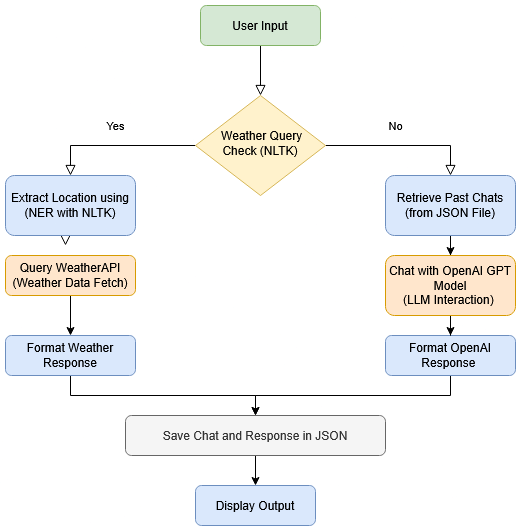

The diagram above was exported from draw.io. Its source (the exported page's mxGraphModel, read from the mxfile embedded in the PNG):
<mxGraphModel dx="1042" dy="935" grid="1" gridSize="10" guides="1" tooltips="1" connect="1" arrows="1" fold="1" page="0" pageScale="1" pageWidth="827" pageHeight="1169" background="#FFFFFF" math="0" shadow="0">
  <root>
    <mxCell id="WIyWlLk6GJQsqaUBKTNV-0" />
    <mxCell id="WIyWlLk6GJQsqaUBKTNV-1" parent="WIyWlLk6GJQsqaUBKTNV-0" />
    <mxCell id="WIyWlLk6GJQsqaUBKTNV-2" value="" style="rounded=0;html=1;jettySize=auto;orthogonalLoop=1;fontSize=11;endArrow=block;endFill=0;endSize=8;strokeWidth=1;shadow=0;labelBackgroundColor=none;edgeStyle=orthogonalEdgeStyle;" parent="WIyWlLk6GJQsqaUBKTNV-1" source="WIyWlLk6GJQsqaUBKTNV-3" target="WIyWlLk6GJQsqaUBKTNV-6" edge="1">
      <mxGeometry relative="1" as="geometry" />
    </mxCell>
    <mxCell id="WIyWlLk6GJQsqaUBKTNV-3" value="User Input" style="rounded=1;whiteSpace=wrap;html=1;fontSize=12;glass=0;strokeWidth=1;shadow=0;fillColor=#d5e8d4;strokeColor=#82b366;" parent="WIyWlLk6GJQsqaUBKTNV-1" vertex="1">
      <mxGeometry x="365" y="-10" width="120" height="40" as="geometry" />
    </mxCell>
    <mxCell id="WIyWlLk6GJQsqaUBKTNV-4" value="Yes" style="rounded=0;html=1;jettySize=auto;orthogonalLoop=1;fontSize=11;endArrow=block;endFill=0;endSize=8;strokeWidth=1;shadow=0;labelBackgroundColor=none;edgeStyle=orthogonalEdgeStyle;entryX=0.5;entryY=0;entryDx=0;entryDy=0;" parent="WIyWlLk6GJQsqaUBKTNV-1" source="WIyWlLk6GJQsqaUBKTNV-6" target="WIyWlLk6GJQsqaUBKTNV-12" edge="1">
      <mxGeometry x="0.0323" y="-20" relative="1" as="geometry">
        <mxPoint as="offset" />
        <mxPoint x="220" y="290" as="targetPoint" />
      </mxGeometry>
    </mxCell>
    <mxCell id="WIyWlLk6GJQsqaUBKTNV-5" value="No" style="edgeStyle=orthogonalEdgeStyle;rounded=0;html=1;jettySize=auto;orthogonalLoop=1;fontSize=11;endArrow=block;endFill=0;endSize=8;strokeWidth=1;shadow=0;labelBackgroundColor=none;entryX=0.5;entryY=0;entryDx=0;entryDy=0;" parent="WIyWlLk6GJQsqaUBKTNV-1" source="WIyWlLk6GJQsqaUBKTNV-6" target="WIyWlLk6GJQsqaUBKTNV-7" edge="1">
      <mxGeometry x="-0.0968" y="20" relative="1" as="geometry">
        <mxPoint as="offset" />
      </mxGeometry>
    </mxCell>
    <mxCell id="WIyWlLk6GJQsqaUBKTNV-6" value="&amp;nbsp;Weather Query Check (NLTK)" style="rhombus;whiteSpace=wrap;html=1;shadow=0;fontFamily=Helvetica;fontSize=12;align=center;strokeWidth=1;spacing=6;spacingTop=-4;fillColor=#fff2cc;strokeColor=#d6b656;" parent="WIyWlLk6GJQsqaUBKTNV-1" vertex="1">
      <mxGeometry x="360" y="80" width="130" height="100" as="geometry" />
    </mxCell>
    <mxCell id="S0jhkILh4hrQ8Z2AiSI7-11" value="" style="edgeStyle=orthogonalEdgeStyle;rounded=0;orthogonalLoop=1;jettySize=auto;html=1;" parent="WIyWlLk6GJQsqaUBKTNV-1" source="WIyWlLk6GJQsqaUBKTNV-7" target="S0jhkILh4hrQ8Z2AiSI7-1" edge="1">
      <mxGeometry relative="1" as="geometry" />
    </mxCell>
    <mxCell id="WIyWlLk6GJQsqaUBKTNV-7" value="&lt;div&gt;Retrieve Past Chats (from JSON File)&lt;/div&gt;" style="rounded=1;whiteSpace=wrap;html=1;fontSize=12;glass=0;strokeWidth=1;shadow=0;fillColor=#dae8fc;strokeColor=#6c8ebf;" parent="WIyWlLk6GJQsqaUBKTNV-1" vertex="1">
      <mxGeometry x="550" y="160" width="130" height="60" as="geometry" />
    </mxCell>
    <mxCell id="WIyWlLk6GJQsqaUBKTNV-8" value="" style="rounded=0;html=1;jettySize=auto;orthogonalLoop=1;fontSize=11;endArrow=block;endFill=0;endSize=8;strokeWidth=1;shadow=0;labelBackgroundColor=none;edgeStyle=orthogonalEdgeStyle;exitX=0.5;exitY=1;exitDx=0;exitDy=0;" parent="WIyWlLk6GJQsqaUBKTNV-1" source="WIyWlLk6GJQsqaUBKTNV-12" edge="1">
      <mxGeometry x="0.3333" y="20" relative="1" as="geometry">
        <mxPoint as="offset" />
        <mxPoint x="220" y="370" as="sourcePoint" />
        <mxPoint x="230.0000000000001" y="230" as="targetPoint" />
      </mxGeometry>
    </mxCell>
    <mxCell id="WIyWlLk6GJQsqaUBKTNV-12" value="Extract Location using (NER with NLTK)" style="rounded=1;whiteSpace=wrap;html=1;fontSize=12;glass=0;strokeWidth=1;shadow=0;fillColor=#dae8fc;strokeColor=#6c8ebf;" parent="WIyWlLk6GJQsqaUBKTNV-1" vertex="1">
      <mxGeometry x="170" y="160" width="130" height="60" as="geometry" />
    </mxCell>
    <mxCell id="IsRBv4bS8a39Z-Qss7HN-0" style="edgeStyle=orthogonalEdgeStyle;rounded=0;orthogonalLoop=1;jettySize=auto;html=1;entryX=0.5;entryY=0;entryDx=0;entryDy=0;" edge="1" parent="WIyWlLk6GJQsqaUBKTNV-1" source="S0jhkILh4hrQ8Z2AiSI7-0" target="S0jhkILh4hrQ8Z2AiSI7-5">
      <mxGeometry relative="1" as="geometry" />
    </mxCell>
    <mxCell id="S0jhkILh4hrQ8Z2AiSI7-0" value="Format OpenAI Response&amp;nbsp; " style="rounded=1;whiteSpace=wrap;html=1;fontSize=12;glass=0;strokeWidth=1;shadow=0;fillColor=#dae8fc;strokeColor=#6c8ebf;" parent="WIyWlLk6GJQsqaUBKTNV-1" vertex="1">
      <mxGeometry x="550" y="320" width="130" height="40" as="geometry" />
    </mxCell>
    <mxCell id="S0jhkILh4hrQ8Z2AiSI7-12" value="" style="edgeStyle=orthogonalEdgeStyle;rounded=0;orthogonalLoop=1;jettySize=auto;html=1;" parent="WIyWlLk6GJQsqaUBKTNV-1" source="S0jhkILh4hrQ8Z2AiSI7-1" target="S0jhkILh4hrQ8Z2AiSI7-0" edge="1">
      <mxGeometry relative="1" as="geometry" />
    </mxCell>
    <mxCell id="S0jhkILh4hrQ8Z2AiSI7-1" value="&lt;div&gt;Chat with OpenAI GPT Model &lt;br&gt;&lt;/div&gt;&lt;div&gt;(LLM Interaction)&amp;nbsp; &lt;br&gt;&lt;/div&gt;" style="rounded=1;whiteSpace=wrap;html=1;fontSize=12;glass=0;strokeWidth=1;shadow=0;fillColor=#ffe6cc;strokeColor=#d79b00;" parent="WIyWlLk6GJQsqaUBKTNV-1" vertex="1">
      <mxGeometry x="550" y="240" width="130" height="60" as="geometry" />
    </mxCell>
    <mxCell id="S0jhkILh4hrQ8Z2AiSI7-8" value="" style="edgeStyle=orthogonalEdgeStyle;rounded=0;orthogonalLoop=1;jettySize=auto;html=1;" parent="WIyWlLk6GJQsqaUBKTNV-1" source="S0jhkILh4hrQ8Z2AiSI7-4" target="S0jhkILh4hrQ8Z2AiSI7-6" edge="1">
      <mxGeometry relative="1" as="geometry" />
    </mxCell>
    <mxCell id="S0jhkILh4hrQ8Z2AiSI7-4" value="&lt;div&gt;Query WeatherAPI &lt;br&gt;&lt;/div&gt;&lt;div&gt;(Weather Data Fetch)&lt;/div&gt;" style="rounded=1;whiteSpace=wrap;html=1;fontSize=12;glass=0;strokeWidth=1;shadow=0;fillColor=#ffe6cc;strokeColor=#d79b00;" parent="WIyWlLk6GJQsqaUBKTNV-1" vertex="1">
      <mxGeometry x="170" y="240" width="130" height="40" as="geometry" />
    </mxCell>
    <mxCell id="S0jhkILh4hrQ8Z2AiSI7-10" value="" style="edgeStyle=orthogonalEdgeStyle;rounded=0;orthogonalLoop=1;jettySize=auto;html=1;" parent="WIyWlLk6GJQsqaUBKTNV-1" source="S0jhkILh4hrQ8Z2AiSI7-5" target="S0jhkILh4hrQ8Z2AiSI7-7" edge="1">
      <mxGeometry relative="1" as="geometry" />
    </mxCell>
    <mxCell id="S0jhkILh4hrQ8Z2AiSI7-5" value="Save Chat and Response in JSON" style="rounded=1;whiteSpace=wrap;html=1;fontSize=12;glass=0;strokeWidth=1;shadow=0;fillColor=#f5f5f5;strokeColor=#666666;fontColor=#333333;" parent="WIyWlLk6GJQsqaUBKTNV-1" vertex="1">
      <mxGeometry x="290" y="400" width="260" height="40" as="geometry" />
    </mxCell>
    <mxCell id="S0jhkILh4hrQ8Z2AiSI7-9" value="" style="edgeStyle=orthogonalEdgeStyle;rounded=0;orthogonalLoop=1;jettySize=auto;html=1;" parent="WIyWlLk6GJQsqaUBKTNV-1" source="S0jhkILh4hrQ8Z2AiSI7-6" target="S0jhkILh4hrQ8Z2AiSI7-5" edge="1">
      <mxGeometry relative="1" as="geometry" />
    </mxCell>
    <mxCell id="S0jhkILh4hrQ8Z2AiSI7-6" value="Format Weather Response" style="rounded=1;whiteSpace=wrap;html=1;fontSize=12;glass=0;strokeWidth=1;shadow=0;fillColor=#dae8fc;strokeColor=#6c8ebf;" parent="WIyWlLk6GJQsqaUBKTNV-1" vertex="1">
      <mxGeometry x="170" y="320" width="130" height="40" as="geometry" />
    </mxCell>
    <mxCell id="S0jhkILh4hrQ8Z2AiSI7-7" value="Display Output" style="rounded=1;whiteSpace=wrap;html=1;fontSize=12;glass=0;strokeWidth=1;shadow=0;fillColor=#dae8fc;strokeColor=#6c8ebf;" parent="WIyWlLk6GJQsqaUBKTNV-1" vertex="1">
      <mxGeometry x="360" y="470" width="120" height="40" as="geometry" />
    </mxCell>
  </root>
</mxGraphModel>